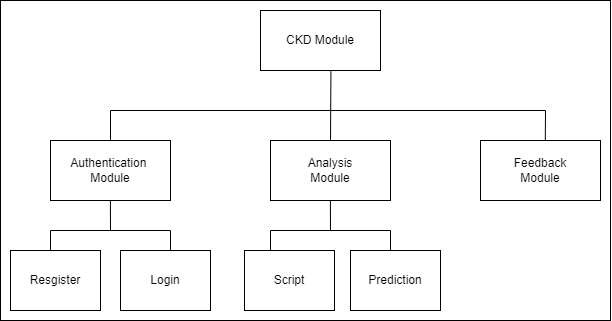

The diagram above was exported from draw.io. Its source (the exported page's mxGraphModel, read from the mxfile embedded in the PNG):
<mxGraphModel dx="890" dy="379" grid="1" gridSize="10" guides="1" tooltips="1" connect="1" arrows="1" fold="1" page="1" pageScale="1" pageWidth="827" pageHeight="1169" math="0" shadow="0">
  <root>
    <mxCell id="0" />
    <mxCell id="1" parent="0" />
    <mxCell id="KYXpwDaNHxzd4mELUBz--25" value="" style="rounded=0;whiteSpace=wrap;html=1;" vertex="1" parent="1">
      <mxGeometry x="110" y="50" width="610" height="320" as="geometry" />
    </mxCell>
    <mxCell id="KYXpwDaNHxzd4mELUBz--1" value="CKD Module" style="rounded=0;whiteSpace=wrap;html=1;" vertex="1" parent="1">
      <mxGeometry x="370" y="60" width="120" height="60" as="geometry" />
    </mxCell>
    <mxCell id="KYXpwDaNHxzd4mELUBz--2" value="Authentication&amp;nbsp;&lt;br&gt;Module" style="rounded=0;whiteSpace=wrap;html=1;" vertex="1" parent="1">
      <mxGeometry x="160" y="190" width="120" height="60" as="geometry" />
    </mxCell>
    <mxCell id="KYXpwDaNHxzd4mELUBz--3" value="Analysis&lt;br&gt;Module" style="rounded=0;whiteSpace=wrap;html=1;" vertex="1" parent="1">
      <mxGeometry x="380" y="190" width="120" height="60" as="geometry" />
    </mxCell>
    <mxCell id="KYXpwDaNHxzd4mELUBz--4" value="Feedback&lt;br&gt;Module" style="rounded=0;whiteSpace=wrap;html=1;" vertex="1" parent="1">
      <mxGeometry x="590" y="190" width="120" height="60" as="geometry" />
    </mxCell>
    <mxCell id="KYXpwDaNHxzd4mELUBz--5" value="Resgister" style="rounded=0;whiteSpace=wrap;html=1;" vertex="1" parent="1">
      <mxGeometry x="120" y="300" width="90" height="60" as="geometry" />
    </mxCell>
    <mxCell id="KYXpwDaNHxzd4mELUBz--6" value="Login" style="rounded=0;whiteSpace=wrap;html=1;" vertex="1" parent="1">
      <mxGeometry x="230" y="300" width="90" height="60" as="geometry" />
    </mxCell>
    <mxCell id="KYXpwDaNHxzd4mELUBz--7" value="Script" style="rounded=0;whiteSpace=wrap;html=1;" vertex="1" parent="1">
      <mxGeometry x="354" y="300" width="90" height="60" as="geometry" />
    </mxCell>
    <mxCell id="KYXpwDaNHxzd4mELUBz--8" value="Prediction" style="rounded=0;whiteSpace=wrap;html=1;" vertex="1" parent="1">
      <mxGeometry x="460" y="300" width="90" height="60" as="geometry" />
    </mxCell>
    <mxCell id="KYXpwDaNHxzd4mELUBz--10" value="" style="endArrow=none;html=1;rounded=0;exitX=0.5;exitY=0;exitDx=0;exitDy=0;entryX=0.587;entryY=1.014;entryDx=0;entryDy=0;entryPerimeter=0;" edge="1" parent="1" source="KYXpwDaNHxzd4mELUBz--3" target="KYXpwDaNHxzd4mELUBz--1">
      <mxGeometry width="50" height="50" relative="1" as="geometry">
        <mxPoint x="394" y="170" as="sourcePoint" />
        <mxPoint x="444" y="120" as="targetPoint" />
      </mxGeometry>
    </mxCell>
    <mxCell id="KYXpwDaNHxzd4mELUBz--18" value="" style="group" vertex="1" connectable="0" parent="1">
      <mxGeometry x="160" y="250" width="120" height="50" as="geometry" />
    </mxCell>
    <mxCell id="KYXpwDaNHxzd4mELUBz--11" value="" style="endArrow=none;html=1;rounded=0;" edge="1" parent="KYXpwDaNHxzd4mELUBz--18">
      <mxGeometry width="50" height="50" relative="1" as="geometry">
        <mxPoint x="60" y="30" as="sourcePoint" />
        <mxPoint x="59.900000000000006" as="targetPoint" />
      </mxGeometry>
    </mxCell>
    <mxCell id="KYXpwDaNHxzd4mELUBz--12" value="" style="endArrow=none;html=1;rounded=0;" edge="1" parent="KYXpwDaNHxzd4mELUBz--18">
      <mxGeometry width="50" height="50" relative="1" as="geometry">
        <mxPoint x="120" y="50" as="sourcePoint" />
        <mxPoint x="120" y="30" as="targetPoint" />
      </mxGeometry>
    </mxCell>
    <mxCell id="KYXpwDaNHxzd4mELUBz--16" value="" style="endArrow=none;html=1;rounded=0;" edge="1" parent="KYXpwDaNHxzd4mELUBz--18">
      <mxGeometry width="50" height="50" relative="1" as="geometry">
        <mxPoint y="50" as="sourcePoint" />
        <mxPoint y="30" as="targetPoint" />
      </mxGeometry>
    </mxCell>
    <mxCell id="KYXpwDaNHxzd4mELUBz--17" value="" style="endArrow=none;html=1;rounded=0;" edge="1" parent="KYXpwDaNHxzd4mELUBz--18">
      <mxGeometry width="50" height="50" relative="1" as="geometry">
        <mxPoint x="120" y="30" as="sourcePoint" />
        <mxPoint y="30" as="targetPoint" />
      </mxGeometry>
    </mxCell>
    <mxCell id="KYXpwDaNHxzd4mELUBz--19" value="" style="group" vertex="1" connectable="0" parent="1">
      <mxGeometry x="380" y="250" width="120" height="50" as="geometry" />
    </mxCell>
    <mxCell id="KYXpwDaNHxzd4mELUBz--20" value="" style="endArrow=none;html=1;rounded=0;" edge="1" parent="KYXpwDaNHxzd4mELUBz--19">
      <mxGeometry width="50" height="50" relative="1" as="geometry">
        <mxPoint x="60" y="30" as="sourcePoint" />
        <mxPoint x="59.900000000000006" as="targetPoint" />
      </mxGeometry>
    </mxCell>
    <mxCell id="KYXpwDaNHxzd4mELUBz--21" value="" style="endArrow=none;html=1;rounded=0;" edge="1" parent="KYXpwDaNHxzd4mELUBz--19">
      <mxGeometry width="50" height="50" relative="1" as="geometry">
        <mxPoint x="120" y="50" as="sourcePoint" />
        <mxPoint x="120" y="30" as="targetPoint" />
      </mxGeometry>
    </mxCell>
    <mxCell id="KYXpwDaNHxzd4mELUBz--22" value="" style="endArrow=none;html=1;rounded=0;" edge="1" parent="KYXpwDaNHxzd4mELUBz--19">
      <mxGeometry width="50" height="50" relative="1" as="geometry">
        <mxPoint y="50" as="sourcePoint" />
        <mxPoint y="30" as="targetPoint" />
      </mxGeometry>
    </mxCell>
    <mxCell id="KYXpwDaNHxzd4mELUBz--23" value="" style="endArrow=none;html=1;rounded=0;" edge="1" parent="KYXpwDaNHxzd4mELUBz--19">
      <mxGeometry width="50" height="50" relative="1" as="geometry">
        <mxPoint x="120" y="30" as="sourcePoint" />
        <mxPoint y="30" as="targetPoint" />
      </mxGeometry>
    </mxCell>
    <mxCell id="KYXpwDaNHxzd4mELUBz--24" value="" style="endArrow=none;html=1;rounded=0;entryX=0.54;entryY=0.002;entryDx=0;entryDy=0;entryPerimeter=0;exitX=0.5;exitY=0;exitDx=0;exitDy=0;" edge="1" parent="1" source="KYXpwDaNHxzd4mELUBz--2" target="KYXpwDaNHxzd4mELUBz--4">
      <mxGeometry width="50" height="50" relative="1" as="geometry">
        <mxPoint x="220" y="160" as="sourcePoint" />
        <mxPoint x="660" y="160" as="targetPoint" />
        <Array as="points">
          <mxPoint x="220" y="160" />
          <mxPoint x="655" y="160" />
        </Array>
      </mxGeometry>
    </mxCell>
  </root>
</mxGraphModel>